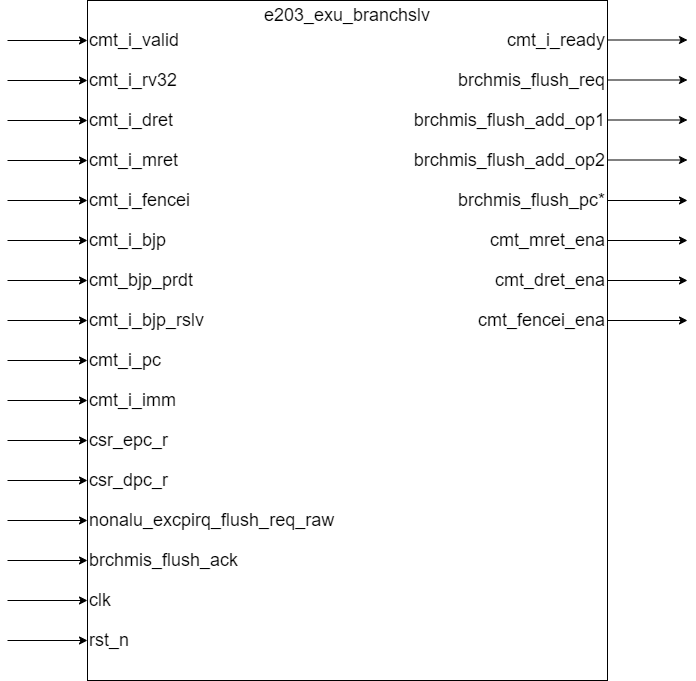

The diagram above was exported from draw.io. Its source (the exported page's mxGraphModel, read from the mxfile embedded in the PNG):
<mxGraphModel dx="793" dy="1197" grid="1" gridSize="10" guides="1" tooltips="1" connect="1" arrows="1" fold="1" page="1" pageScale="1" pageWidth="827" pageHeight="1169" math="0" shadow="0">
  <root>
    <mxCell id="0" />
    <mxCell id="1" parent="0" />
    <mxCell id="_3a8YiENMzKRKPIrLzeu-1" value="" style="rounded=0;whiteSpace=wrap;html=1;" parent="1" vertex="1">
      <mxGeometry x="360" y="440" width="520" height="680" as="geometry" />
    </mxCell>
    <mxCell id="_3a8YiENMzKRKPIrLzeu-9" value="" style="endArrow=classic;html=1;rounded=0;" parent="1" edge="1">
      <mxGeometry width="50" height="50" relative="1" as="geometry">
        <mxPoint x="280" y="480" as="sourcePoint" />
        <mxPoint x="360" y="480" as="targetPoint" />
      </mxGeometry>
    </mxCell>
    <mxCell id="_3a8YiENMzKRKPIrLzeu-17" value="&lt;span style=&quot;font-size: 18px;&quot;&gt;cmt_i_valid&lt;/span&gt;" style="text;html=1;align=left;verticalAlign=middle;whiteSpace=wrap;rounded=0;" parent="1" vertex="1">
      <mxGeometry x="360" y="460" width="200" height="40" as="geometry" />
    </mxCell>
    <mxCell id="_3a8YiENMzKRKPIrLzeu-26" value="" style="endArrow=classic;html=1;rounded=0;" parent="1" edge="1">
      <mxGeometry width="50" height="50" relative="1" as="geometry">
        <mxPoint x="880" y="479.5" as="sourcePoint" />
        <mxPoint x="960" y="479.5" as="targetPoint" />
      </mxGeometry>
    </mxCell>
    <mxCell id="_3a8YiENMzKRKPIrLzeu-27" value="" style="endArrow=classic;html=1;rounded=0;" parent="1" edge="1">
      <mxGeometry width="50" height="50" relative="1" as="geometry">
        <mxPoint x="280" y="520" as="sourcePoint" />
        <mxPoint x="360" y="520" as="targetPoint" />
      </mxGeometry>
    </mxCell>
    <mxCell id="_3a8YiENMzKRKPIrLzeu-31" value="" style="endArrow=classic;html=1;rounded=0;" parent="1" edge="1">
      <mxGeometry width="50" height="50" relative="1" as="geometry">
        <mxPoint x="280" y="560" as="sourcePoint" />
        <mxPoint x="360" y="560" as="targetPoint" />
      </mxGeometry>
    </mxCell>
    <mxCell id="_3a8YiENMzKRKPIrLzeu-35" value="" style="endArrow=classic;html=1;rounded=0;" parent="1" edge="1">
      <mxGeometry width="50" height="50" relative="1" as="geometry">
        <mxPoint x="280" y="600" as="sourcePoint" />
        <mxPoint x="360" y="600" as="targetPoint" />
      </mxGeometry>
    </mxCell>
    <mxCell id="_3a8YiENMzKRKPIrLzeu-39" value="" style="endArrow=classic;html=1;rounded=0;" parent="1" edge="1">
      <mxGeometry width="50" height="50" relative="1" as="geometry">
        <mxPoint x="280" y="640" as="sourcePoint" />
        <mxPoint x="360" y="640" as="targetPoint" />
      </mxGeometry>
    </mxCell>
    <mxCell id="_3a8YiENMzKRKPIrLzeu-43" value="" style="endArrow=classic;html=1;rounded=0;" parent="1" edge="1">
      <mxGeometry width="50" height="50" relative="1" as="geometry">
        <mxPoint x="280" y="680" as="sourcePoint" />
        <mxPoint x="360" y="680" as="targetPoint" />
      </mxGeometry>
    </mxCell>
    <mxCell id="_3a8YiENMzKRKPIrLzeu-47" value="" style="endArrow=classic;html=1;rounded=0;" parent="1" edge="1">
      <mxGeometry width="50" height="50" relative="1" as="geometry">
        <mxPoint x="280" y="720" as="sourcePoint" />
        <mxPoint x="360" y="720" as="targetPoint" />
      </mxGeometry>
    </mxCell>
    <mxCell id="_3a8YiENMzKRKPIrLzeu-51" value="" style="endArrow=classic;html=1;rounded=0;" parent="1" edge="1">
      <mxGeometry width="50" height="50" relative="1" as="geometry">
        <mxPoint x="280" y="760" as="sourcePoint" />
        <mxPoint x="360" y="760" as="targetPoint" />
      </mxGeometry>
    </mxCell>
    <mxCell id="_3a8YiENMzKRKPIrLzeu-55" value="" style="endArrow=classic;html=1;rounded=0;" parent="1" edge="1">
      <mxGeometry width="50" height="50" relative="1" as="geometry">
        <mxPoint x="280" y="800" as="sourcePoint" />
        <mxPoint x="360" y="800" as="targetPoint" />
      </mxGeometry>
    </mxCell>
    <mxCell id="_3a8YiENMzKRKPIrLzeu-59" value="" style="endArrow=classic;html=1;rounded=0;" parent="1" edge="1">
      <mxGeometry width="50" height="50" relative="1" as="geometry">
        <mxPoint x="280" y="840" as="sourcePoint" />
        <mxPoint x="360" y="840" as="targetPoint" />
      </mxGeometry>
    </mxCell>
    <mxCell id="_3a8YiENMzKRKPIrLzeu-63" value="" style="endArrow=classic;html=1;rounded=0;" parent="1" edge="1">
      <mxGeometry width="50" height="50" relative="1" as="geometry">
        <mxPoint x="280" y="880" as="sourcePoint" />
        <mxPoint x="360" y="880" as="targetPoint" />
      </mxGeometry>
    </mxCell>
    <mxCell id="_3a8YiENMzKRKPIrLzeu-67" value="" style="endArrow=classic;html=1;rounded=0;" parent="1" edge="1">
      <mxGeometry width="50" height="50" relative="1" as="geometry">
        <mxPoint x="280" y="920" as="sourcePoint" />
        <mxPoint x="360" y="920" as="targetPoint" />
      </mxGeometry>
    </mxCell>
    <mxCell id="_3a8YiENMzKRKPIrLzeu-71" value="" style="endArrow=classic;html=1;rounded=0;" parent="1" edge="1">
      <mxGeometry width="50" height="50" relative="1" as="geometry">
        <mxPoint x="280" y="960" as="sourcePoint" />
        <mxPoint x="360" y="960" as="targetPoint" />
      </mxGeometry>
    </mxCell>
    <mxCell id="_3a8YiENMzKRKPIrLzeu-75" value="" style="endArrow=classic;html=1;rounded=0;" parent="1" edge="1">
      <mxGeometry width="50" height="50" relative="1" as="geometry">
        <mxPoint x="280" y="1000" as="sourcePoint" />
        <mxPoint x="360" y="1000" as="targetPoint" />
      </mxGeometry>
    </mxCell>
    <mxCell id="_3a8YiENMzKRKPIrLzeu-87" value="&lt;span style=&quot;font-size: 18px;&quot;&gt;e203_exu_branchslv&lt;/span&gt;" style="text;html=1;align=center;verticalAlign=middle;whiteSpace=wrap;rounded=0;" parent="1" vertex="1">
      <mxGeometry x="590" y="440" width="60" height="30" as="geometry" />
    </mxCell>
    <mxCell id="wlH1zYc57PTHNDlGmOBV-1" value="" style="endArrow=classic;html=1;rounded=0;" parent="1" edge="1">
      <mxGeometry width="50" height="50" relative="1" as="geometry">
        <mxPoint x="880" y="519.5" as="sourcePoint" />
        <mxPoint x="960" y="519.5" as="targetPoint" />
      </mxGeometry>
    </mxCell>
    <mxCell id="wlH1zYc57PTHNDlGmOBV-2" value="" style="endArrow=classic;html=1;rounded=0;" parent="1" edge="1">
      <mxGeometry width="50" height="50" relative="1" as="geometry">
        <mxPoint x="880" y="559.5" as="sourcePoint" />
        <mxPoint x="960" y="559.5" as="targetPoint" />
      </mxGeometry>
    </mxCell>
    <mxCell id="wlH1zYc57PTHNDlGmOBV-3" value="" style="endArrow=classic;html=1;rounded=0;" parent="1" edge="1">
      <mxGeometry width="50" height="50" relative="1" as="geometry">
        <mxPoint x="880" y="599.5" as="sourcePoint" />
        <mxPoint x="960" y="599.5" as="targetPoint" />
      </mxGeometry>
    </mxCell>
    <mxCell id="wlH1zYc57PTHNDlGmOBV-4" value="" style="endArrow=classic;html=1;rounded=0;" parent="1" edge="1">
      <mxGeometry width="50" height="50" relative="1" as="geometry">
        <mxPoint x="880" y="640" as="sourcePoint" />
        <mxPoint x="960" y="640" as="targetPoint" />
      </mxGeometry>
    </mxCell>
    <mxCell id="wlH1zYc57PTHNDlGmOBV-5" value="" style="endArrow=classic;html=1;rounded=0;" parent="1" edge="1">
      <mxGeometry width="50" height="50" relative="1" as="geometry">
        <mxPoint x="880" y="680" as="sourcePoint" />
        <mxPoint x="960" y="680" as="targetPoint" />
      </mxGeometry>
    </mxCell>
    <mxCell id="wlH1zYc57PTHNDlGmOBV-6" value="" style="endArrow=classic;html=1;rounded=0;" parent="1" edge="1">
      <mxGeometry width="50" height="50" relative="1" as="geometry">
        <mxPoint x="880" y="720" as="sourcePoint" />
        <mxPoint x="960" y="720" as="targetPoint" />
      </mxGeometry>
    </mxCell>
    <mxCell id="wlH1zYc57PTHNDlGmOBV-7" value="" style="endArrow=classic;html=1;rounded=0;" parent="1" edge="1">
      <mxGeometry width="50" height="50" relative="1" as="geometry">
        <mxPoint x="880" y="760" as="sourcePoint" />
        <mxPoint x="960" y="760" as="targetPoint" />
      </mxGeometry>
    </mxCell>
    <mxCell id="zMWLGIm6i4pCkFBHPuND-2" value="" style="endArrow=classic;html=1;rounded=0;" parent="1" edge="1">
      <mxGeometry width="50" height="50" relative="1" as="geometry">
        <mxPoint x="280" y="1040" as="sourcePoint" />
        <mxPoint x="360" y="1040" as="targetPoint" />
      </mxGeometry>
    </mxCell>
    <mxCell id="zMWLGIm6i4pCkFBHPuND-3" value="" style="endArrow=classic;html=1;rounded=0;" parent="1" edge="1">
      <mxGeometry width="50" height="50" relative="1" as="geometry">
        <mxPoint x="280" y="1080" as="sourcePoint" />
        <mxPoint x="360" y="1080" as="targetPoint" />
      </mxGeometry>
    </mxCell>
    <mxCell id="unABgJLcHEa5XkPhuNoP-1" value="&lt;span style=&quot;font-size: 18px;&quot;&gt;cmt_i_ready&lt;/span&gt;" style="text;html=1;align=right;verticalAlign=middle;whiteSpace=wrap;rounded=0;" parent="1" vertex="1">
      <mxGeometry x="680" y="460" width="200" height="40" as="geometry" />
    </mxCell>
    <mxCell id="unABgJLcHEa5XkPhuNoP-2" value="&lt;span style=&quot;font-size: 18px;&quot;&gt;cmt_i_rv32&lt;/span&gt;" style="text;html=1;align=left;verticalAlign=middle;whiteSpace=wrap;rounded=0;" parent="1" vertex="1">
      <mxGeometry x="360" y="500" width="200" height="40" as="geometry" />
    </mxCell>
    <mxCell id="unABgJLcHEa5XkPhuNoP-3" value="&lt;span style=&quot;font-size: 18px;&quot;&gt;brchmis_flush_req&lt;/span&gt;" style="text;html=1;align=right;verticalAlign=middle;whiteSpace=wrap;rounded=0;" parent="1" vertex="1">
      <mxGeometry x="680" y="500" width="200" height="40" as="geometry" />
    </mxCell>
    <mxCell id="unABgJLcHEa5XkPhuNoP-4" value="&lt;span style=&quot;font-size: 18px;&quot;&gt;cmt_i_dret&lt;/span&gt;" style="text;html=1;align=left;verticalAlign=middle;whiteSpace=wrap;rounded=0;" parent="1" vertex="1">
      <mxGeometry x="360" y="540" width="200" height="40" as="geometry" />
    </mxCell>
    <mxCell id="unABgJLcHEa5XkPhuNoP-5" value="&lt;span style=&quot;font-size: 18px;&quot;&gt;brchmis_flush_add_op1&lt;/span&gt;" style="text;html=1;align=right;verticalAlign=middle;whiteSpace=wrap;rounded=0;" parent="1" vertex="1">
      <mxGeometry x="680" y="540" width="200" height="40" as="geometry" />
    </mxCell>
    <mxCell id="unABgJLcHEa5XkPhuNoP-6" value="&lt;span style=&quot;font-size: 18px;&quot;&gt;cmt_i_mret&lt;/span&gt;" style="text;html=1;align=left;verticalAlign=middle;whiteSpace=wrap;rounded=0;" parent="1" vertex="1">
      <mxGeometry x="360" y="580" width="200" height="40" as="geometry" />
    </mxCell>
    <mxCell id="unABgJLcHEa5XkPhuNoP-7" value="&lt;span style=&quot;font-size: 18px;&quot;&gt;brchmis_flush_add_op2&lt;/span&gt;" style="text;html=1;align=right;verticalAlign=middle;whiteSpace=wrap;rounded=0;" parent="1" vertex="1">
      <mxGeometry x="680" y="580" width="200" height="40" as="geometry" />
    </mxCell>
    <mxCell id="unABgJLcHEa5XkPhuNoP-24" value="&lt;span style=&quot;font-size: 18px;&quot;&gt;cmt_i_fencei&lt;/span&gt;" style="text;html=1;align=left;verticalAlign=middle;whiteSpace=wrap;rounded=0;" parent="1" vertex="1">
      <mxGeometry x="360" y="620" width="200" height="40" as="geometry" />
    </mxCell>
    <mxCell id="unABgJLcHEa5XkPhuNoP-25" value="&lt;span style=&quot;font-size: 18px;&quot;&gt;brchmis_flush_pc*&lt;/span&gt;" style="text;html=1;align=right;verticalAlign=middle;whiteSpace=wrap;rounded=0;" parent="1" vertex="1">
      <mxGeometry x="680" y="620" width="200" height="40" as="geometry" />
    </mxCell>
    <mxCell id="unABgJLcHEa5XkPhuNoP-26" value="&lt;span style=&quot;font-size: 18px;&quot;&gt;cmt_i_bjp&lt;/span&gt;" style="text;html=1;align=left;verticalAlign=middle;whiteSpace=wrap;rounded=0;" parent="1" vertex="1">
      <mxGeometry x="360" y="660" width="200" height="40" as="geometry" />
    </mxCell>
    <mxCell id="unABgJLcHEa5XkPhuNoP-27" value="&lt;span style=&quot;font-size: 18px;&quot;&gt;cmt_mret_ena&lt;/span&gt;" style="text;html=1;align=right;verticalAlign=middle;whiteSpace=wrap;rounded=0;" parent="1" vertex="1">
      <mxGeometry x="680" y="660" width="200" height="40" as="geometry" />
    </mxCell>
    <mxCell id="unABgJLcHEa5XkPhuNoP-28" value="&lt;span style=&quot;font-size: 18px;&quot;&gt;cmt_bjp_prdt&lt;/span&gt;" style="text;html=1;align=left;verticalAlign=middle;whiteSpace=wrap;rounded=0;" parent="1" vertex="1">
      <mxGeometry x="360" y="700" width="200" height="40" as="geometry" />
    </mxCell>
    <mxCell id="unABgJLcHEa5XkPhuNoP-29" value="&lt;span style=&quot;font-size: 18px;&quot;&gt;cmt_dret_ena&lt;/span&gt;" style="text;html=1;align=right;verticalAlign=middle;whiteSpace=wrap;rounded=0;" parent="1" vertex="1">
      <mxGeometry x="680" y="700" width="200" height="40" as="geometry" />
    </mxCell>
    <mxCell id="unABgJLcHEa5XkPhuNoP-30" value="&lt;span style=&quot;font-size: 18px;&quot;&gt;cmt_i_bjp_rslv&lt;/span&gt;" style="text;html=1;align=left;verticalAlign=middle;whiteSpace=wrap;rounded=0;" parent="1" vertex="1">
      <mxGeometry x="360" y="740" width="200" height="40" as="geometry" />
    </mxCell>
    <mxCell id="unABgJLcHEa5XkPhuNoP-31" value="&lt;span style=&quot;font-size: 18px;&quot;&gt;cmt_fencei_ena&lt;/span&gt;" style="text;html=1;align=right;verticalAlign=middle;whiteSpace=wrap;rounded=0;" parent="1" vertex="1">
      <mxGeometry x="680" y="740" width="200" height="40" as="geometry" />
    </mxCell>
    <mxCell id="unABgJLcHEa5XkPhuNoP-32" value="&lt;span style=&quot;font-size: 18px;&quot;&gt;cmt_i_pc&lt;/span&gt;" style="text;html=1;align=left;verticalAlign=middle;whiteSpace=wrap;rounded=0;" parent="1" vertex="1">
      <mxGeometry x="360" y="780" width="200" height="40" as="geometry" />
    </mxCell>
    <mxCell id="unABgJLcHEa5XkPhuNoP-34" value="&lt;span style=&quot;font-size: 18px;&quot;&gt;cmt_i_imm&lt;/span&gt;" style="text;html=1;align=left;verticalAlign=middle;whiteSpace=wrap;rounded=0;" parent="1" vertex="1">
      <mxGeometry x="360" y="820" width="200" height="40" as="geometry" />
    </mxCell>
    <mxCell id="unABgJLcHEa5XkPhuNoP-36" value="&lt;span style=&quot;font-size: 18px;&quot;&gt;csr_epc_r&lt;/span&gt;" style="text;html=1;align=left;verticalAlign=middle;whiteSpace=wrap;rounded=0;" parent="1" vertex="1">
      <mxGeometry x="360" y="860" width="200" height="40" as="geometry" />
    </mxCell>
    <mxCell id="unABgJLcHEa5XkPhuNoP-38" value="&lt;span style=&quot;font-size: 18px;&quot;&gt;csr_dpc_r&lt;/span&gt;" style="text;html=1;align=left;verticalAlign=middle;whiteSpace=wrap;rounded=0;" parent="1" vertex="1">
      <mxGeometry x="360" y="900" width="200" height="40" as="geometry" />
    </mxCell>
    <mxCell id="unABgJLcHEa5XkPhuNoP-40" value="&lt;span style=&quot;font-size: 18px;&quot;&gt;nonalu_excpirq_flush_req_raw&lt;/span&gt;" style="text;html=1;align=left;verticalAlign=middle;whiteSpace=wrap;rounded=0;" parent="1" vertex="1">
      <mxGeometry x="360" y="940" width="200" height="40" as="geometry" />
    </mxCell>
    <mxCell id="unABgJLcHEa5XkPhuNoP-42" value="&lt;span style=&quot;font-size: 18px;&quot;&gt;brchmis_flush_ack&lt;/span&gt;" style="text;html=1;align=left;verticalAlign=middle;whiteSpace=wrap;rounded=0;" parent="1" vertex="1">
      <mxGeometry x="360" y="980" width="200" height="40" as="geometry" />
    </mxCell>
    <mxCell id="unABgJLcHEa5XkPhuNoP-44" value="&lt;span style=&quot;font-size: 18px;&quot;&gt;clk&lt;/span&gt;" style="text;html=1;align=left;verticalAlign=middle;whiteSpace=wrap;rounded=0;" parent="1" vertex="1">
      <mxGeometry x="360" y="1020" width="200" height="40" as="geometry" />
    </mxCell>
    <mxCell id="unABgJLcHEa5XkPhuNoP-46" value="&lt;span style=&quot;font-size: 18px;&quot;&gt;rst_n&lt;/span&gt;" style="text;html=1;align=left;verticalAlign=middle;whiteSpace=wrap;rounded=0;" parent="1" vertex="1">
      <mxGeometry x="360" y="1060" width="200" height="40" as="geometry" />
    </mxCell>
  </root>
</mxGraphModel>